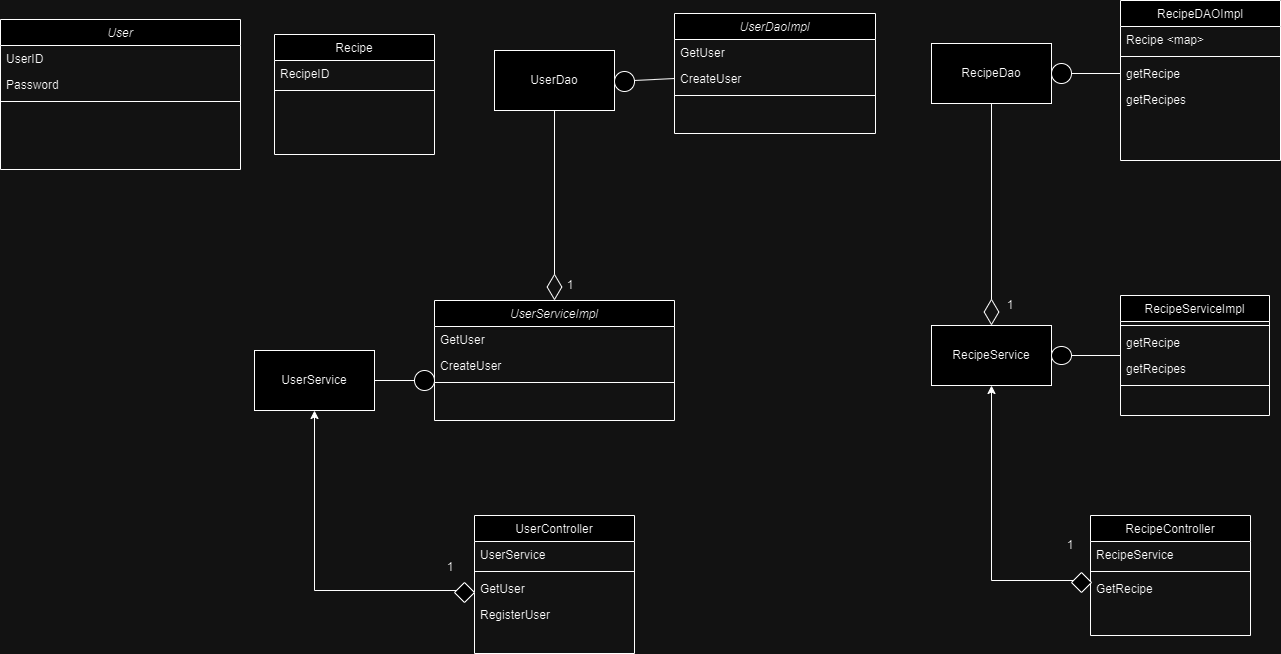

The diagram above was exported from draw.io. Its source (the exported page's mxGraphModel, read from the mxfile embedded in the PNG):
<mxGraphModel dx="1500" dy="861" grid="1" gridSize="10" guides="1" tooltips="1" connect="1" arrows="1" fold="1" page="1" pageScale="1" pageWidth="827" pageHeight="1169" math="0" shadow="0">
  <root>
    <mxCell id="WIyWlLk6GJQsqaUBKTNV-0" />
    <mxCell id="WIyWlLk6GJQsqaUBKTNV-1" parent="WIyWlLk6GJQsqaUBKTNV-0" />
    <mxCell id="zkfFHV4jXpPFQw0GAbJ--0" value="User" style="swimlane;fontStyle=2;align=center;verticalAlign=top;childLayout=stackLayout;horizontal=1;startSize=26;horizontalStack=0;resizeParent=1;resizeLast=0;collapsible=1;marginBottom=0;rounded=0;shadow=0;strokeWidth=1;" parent="WIyWlLk6GJQsqaUBKTNV-1" vertex="1">
      <mxGeometry x="190" y="29" width="240" height="150" as="geometry">
        <mxRectangle x="230" y="140" width="160" height="26" as="alternateBounds" />
      </mxGeometry>
    </mxCell>
    <mxCell id="zkfFHV4jXpPFQw0GAbJ--1" value="UserID" style="text;align=left;verticalAlign=top;spacingLeft=4;spacingRight=4;overflow=hidden;rotatable=0;points=[[0,0.5],[1,0.5]];portConstraint=eastwest;" parent="zkfFHV4jXpPFQw0GAbJ--0" vertex="1">
      <mxGeometry y="26" width="240" height="26" as="geometry" />
    </mxCell>
    <mxCell id="zkfFHV4jXpPFQw0GAbJ--3" value="Password" style="text;align=left;verticalAlign=top;spacingLeft=4;spacingRight=4;overflow=hidden;rotatable=0;points=[[0,0.5],[1,0.5]];portConstraint=eastwest;rounded=0;shadow=0;html=0;" parent="zkfFHV4jXpPFQw0GAbJ--0" vertex="1">
      <mxGeometry y="52" width="240" height="26" as="geometry" />
    </mxCell>
    <mxCell id="zkfFHV4jXpPFQw0GAbJ--4" value="" style="line;html=1;strokeWidth=1;align=left;verticalAlign=middle;spacingTop=-1;spacingLeft=3;spacingRight=3;rotatable=0;labelPosition=right;points=[];portConstraint=eastwest;" parent="zkfFHV4jXpPFQw0GAbJ--0" vertex="1">
      <mxGeometry y="78" width="240" height="8" as="geometry" />
    </mxCell>
    <mxCell id="zkfFHV4jXpPFQw0GAbJ--6" value="UserController" style="swimlane;fontStyle=0;align=center;verticalAlign=top;childLayout=stackLayout;horizontal=1;startSize=26;horizontalStack=0;resizeParent=1;resizeLast=0;collapsible=1;marginBottom=0;rounded=0;shadow=0;strokeWidth=1;" parent="WIyWlLk6GJQsqaUBKTNV-1" vertex="1">
      <mxGeometry x="664" y="525" width="160" height="138" as="geometry">
        <mxRectangle x="130" y="380" width="160" height="26" as="alternateBounds" />
      </mxGeometry>
    </mxCell>
    <mxCell id="XzdkZlcqEsuEEfSrxAFX-61" value="UserService" style="text;align=left;verticalAlign=top;spacingLeft=4;spacingRight=4;overflow=hidden;rotatable=0;points=[[0,0.5],[1,0.5]];portConstraint=eastwest;" vertex="1" parent="zkfFHV4jXpPFQw0GAbJ--6">
      <mxGeometry y="26" width="160" height="26" as="geometry" />
    </mxCell>
    <mxCell id="zkfFHV4jXpPFQw0GAbJ--9" value="" style="line;html=1;strokeWidth=1;align=left;verticalAlign=middle;spacingTop=-1;spacingLeft=3;spacingRight=3;rotatable=0;labelPosition=right;points=[];portConstraint=eastwest;" parent="zkfFHV4jXpPFQw0GAbJ--6" vertex="1">
      <mxGeometry y="52" width="160" height="8" as="geometry" />
    </mxCell>
    <mxCell id="XzdkZlcqEsuEEfSrxAFX-92" value="GetUser" style="text;align=left;verticalAlign=top;spacingLeft=4;spacingRight=4;overflow=hidden;rotatable=0;points=[[0,0.5],[1,0.5]];portConstraint=eastwest;fontStyle=0" vertex="1" parent="zkfFHV4jXpPFQw0GAbJ--6">
      <mxGeometry y="60" width="160" height="26" as="geometry" />
    </mxCell>
    <mxCell id="XzdkZlcqEsuEEfSrxAFX-90" value="RegisterUser" style="text;align=left;verticalAlign=top;spacingLeft=4;spacingRight=4;overflow=hidden;rotatable=0;points=[[0,0.5],[1,0.5]];portConstraint=eastwest;fontStyle=0" vertex="1" parent="zkfFHV4jXpPFQw0GAbJ--6">
      <mxGeometry y="86" width="160" height="26" as="geometry" />
    </mxCell>
    <mxCell id="zkfFHV4jXpPFQw0GAbJ--13" value="RecipeServiceImpl" style="swimlane;fontStyle=0;align=center;verticalAlign=top;childLayout=stackLayout;horizontal=1;startSize=26;horizontalStack=0;resizeParent=1;resizeLast=0;collapsible=1;marginBottom=0;rounded=0;shadow=0;strokeWidth=1;" parent="WIyWlLk6GJQsqaUBKTNV-1" vertex="1">
      <mxGeometry x="1310" y="305" width="149" height="120" as="geometry">
        <mxRectangle x="340" y="380" width="170" height="26" as="alternateBounds" />
      </mxGeometry>
    </mxCell>
    <mxCell id="zkfFHV4jXpPFQw0GAbJ--15" value="" style="line;html=1;strokeWidth=1;align=left;verticalAlign=middle;spacingTop=-1;spacingLeft=3;spacingRight=3;rotatable=0;labelPosition=right;points=[];portConstraint=eastwest;" parent="zkfFHV4jXpPFQw0GAbJ--13" vertex="1">
      <mxGeometry y="26" width="149" height="8" as="geometry" />
    </mxCell>
    <mxCell id="XzdkZlcqEsuEEfSrxAFX-99" value="getRecipe" style="text;align=left;verticalAlign=top;spacingLeft=4;spacingRight=4;overflow=hidden;rotatable=0;points=[[0,0.5],[1,0.5]];portConstraint=eastwest;" vertex="1" parent="zkfFHV4jXpPFQw0GAbJ--13">
      <mxGeometry y="34" width="149" height="26" as="geometry" />
    </mxCell>
    <mxCell id="XzdkZlcqEsuEEfSrxAFX-100" value="getRecipes" style="text;align=left;verticalAlign=top;spacingLeft=4;spacingRight=4;overflow=hidden;rotatable=0;points=[[0,0.5],[1,0.5]];portConstraint=eastwest;" vertex="1" parent="zkfFHV4jXpPFQw0GAbJ--13">
      <mxGeometry y="60" width="149" height="26" as="geometry" />
    </mxCell>
    <mxCell id="XzdkZlcqEsuEEfSrxAFX-101" value="" style="line;html=1;strokeWidth=1;align=left;verticalAlign=middle;spacingTop=-1;spacingLeft=3;spacingRight=3;rotatable=0;labelPosition=right;points=[];portConstraint=eastwest;" vertex="1" parent="zkfFHV4jXpPFQw0GAbJ--13">
      <mxGeometry y="86" width="149" height="8" as="geometry" />
    </mxCell>
    <mxCell id="zkfFHV4jXpPFQw0GAbJ--17" value="RecipeDAOImpl" style="swimlane;fontStyle=0;align=center;verticalAlign=top;childLayout=stackLayout;horizontal=1;startSize=26;horizontalStack=0;resizeParent=1;resizeLast=0;collapsible=1;marginBottom=0;rounded=0;shadow=0;strokeWidth=1;" parent="WIyWlLk6GJQsqaUBKTNV-1" vertex="1">
      <mxGeometry x="1310" y="10" width="160" height="160" as="geometry">
        <mxRectangle x="550" y="140" width="160" height="26" as="alternateBounds" />
      </mxGeometry>
    </mxCell>
    <mxCell id="zkfFHV4jXpPFQw0GAbJ--18" value="Recipe &lt;map&gt;" style="text;align=left;verticalAlign=top;spacingLeft=4;spacingRight=4;overflow=hidden;rotatable=0;points=[[0,0.5],[1,0.5]];portConstraint=eastwest;" parent="zkfFHV4jXpPFQw0GAbJ--17" vertex="1">
      <mxGeometry y="26" width="160" height="26" as="geometry" />
    </mxCell>
    <mxCell id="zkfFHV4jXpPFQw0GAbJ--23" value="" style="line;html=1;strokeWidth=1;align=left;verticalAlign=middle;spacingTop=-1;spacingLeft=3;spacingRight=3;rotatable=0;labelPosition=right;points=[];portConstraint=eastwest;" parent="zkfFHV4jXpPFQw0GAbJ--17" vertex="1">
      <mxGeometry y="52" width="160" height="8" as="geometry" />
    </mxCell>
    <mxCell id="zkfFHV4jXpPFQw0GAbJ--25" value="getRecipe" style="text;align=left;verticalAlign=top;spacingLeft=4;spacingRight=4;overflow=hidden;rotatable=0;points=[[0,0.5],[1,0.5]];portConstraint=eastwest;" parent="zkfFHV4jXpPFQw0GAbJ--17" vertex="1">
      <mxGeometry y="60" width="160" height="26" as="geometry" />
    </mxCell>
    <mxCell id="7SVmFh_kJiZUCKXotrVa-82" value="getRecipes" style="text;align=left;verticalAlign=top;spacingLeft=4;spacingRight=4;overflow=hidden;rotatable=0;points=[[0,0.5],[1,0.5]];portConstraint=eastwest;" parent="zkfFHV4jXpPFQw0GAbJ--17" vertex="1">
      <mxGeometry y="86" width="160" height="26" as="geometry" />
    </mxCell>
    <mxCell id="YHa6bYEHvgJCRd45l8xo-81" value="RecipeDao" style="rounded=0;whiteSpace=wrap;html=1;" parent="WIyWlLk6GJQsqaUBKTNV-1" vertex="1">
      <mxGeometry x="1121" y="53" width="120" height="60" as="geometry" />
    </mxCell>
    <mxCell id="YHa6bYEHvgJCRd45l8xo-87" value="" style="endArrow=none;html=1;rounded=0;entryX=0;entryY=0.5;entryDx=0;entryDy=0;exitX=1;exitY=0.5;exitDx=0;exitDy=0;" parent="WIyWlLk6GJQsqaUBKTNV-1" source="XzdkZlcqEsuEEfSrxAFX-75" target="zkfFHV4jXpPFQw0GAbJ--25" edge="1">
      <mxGeometry width="50" height="50" relative="1" as="geometry">
        <mxPoint x="600" y="140" as="sourcePoint" />
        <mxPoint x="600" y="80" as="targetPoint" />
      </mxGeometry>
    </mxCell>
    <mxCell id="YHa6bYEHvgJCRd45l8xo-90" value="RecipeService" style="rounded=0;whiteSpace=wrap;html=1;" parent="WIyWlLk6GJQsqaUBKTNV-1" vertex="1">
      <mxGeometry x="1121" y="335" width="120" height="60" as="geometry" />
    </mxCell>
    <mxCell id="YHa6bYEHvgJCRd45l8xo-93" value="" style="endArrow=none;html=1;rounded=0;exitX=0;exitY=0.5;exitDx=0;exitDy=0;" parent="WIyWlLk6GJQsqaUBKTNV-1" source="zkfFHV4jXpPFQw0GAbJ--13" edge="1">
      <mxGeometry width="50" height="50" relative="1" as="geometry">
        <mxPoint x="549" y="1163" as="sourcePoint" />
        <mxPoint x="1251" y="365" as="targetPoint" />
      </mxGeometry>
    </mxCell>
    <mxCell id="YHa6bYEHvgJCRd45l8xo-92" value="" style="ellipse;whiteSpace=wrap;html=1;" parent="WIyWlLk6GJQsqaUBKTNV-1" vertex="1">
      <mxGeometry x="1241" y="356" width="20" height="18" as="geometry" />
    </mxCell>
    <mxCell id="7SVmFh_kJiZUCKXotrVa-26" value="Recipe" style="swimlane;fontStyle=0;align=center;verticalAlign=top;childLayout=stackLayout;horizontal=1;startSize=26;horizontalStack=0;resizeParent=1;resizeLast=0;collapsible=1;marginBottom=0;rounded=0;shadow=0;strokeWidth=1;" parent="WIyWlLk6GJQsqaUBKTNV-1" vertex="1">
      <mxGeometry x="464" y="44" width="160" height="120" as="geometry">
        <mxRectangle x="130" y="380" width="160" height="26" as="alternateBounds" />
      </mxGeometry>
    </mxCell>
    <mxCell id="7SVmFh_kJiZUCKXotrVa-27" value="RecipeID" style="text;align=left;verticalAlign=top;spacingLeft=4;spacingRight=4;overflow=hidden;rotatable=0;points=[[0,0.5],[1,0.5]];portConstraint=eastwest;" parent="7SVmFh_kJiZUCKXotrVa-26" vertex="1">
      <mxGeometry y="26" width="160" height="26" as="geometry" />
    </mxCell>
    <mxCell id="7SVmFh_kJiZUCKXotrVa-29" value="" style="line;html=1;strokeWidth=1;align=left;verticalAlign=middle;spacingTop=-1;spacingLeft=3;spacingRight=3;rotatable=0;labelPosition=right;points=[];portConstraint=eastwest;" parent="7SVmFh_kJiZUCKXotrVa-26" vertex="1">
      <mxGeometry y="52" width="160" height="8" as="geometry" />
    </mxCell>
    <mxCell id="XzdkZlcqEsuEEfSrxAFX-18" value="UserDaoImpl" style="swimlane;fontStyle=2;align=center;verticalAlign=top;childLayout=stackLayout;horizontal=1;startSize=26;horizontalStack=0;resizeParent=1;resizeLast=0;collapsible=1;marginBottom=0;rounded=0;shadow=0;strokeWidth=1;" vertex="1" parent="WIyWlLk6GJQsqaUBKTNV-1">
      <mxGeometry x="864" y="23" width="201" height="120" as="geometry">
        <mxRectangle x="230" y="140" width="160" height="26" as="alternateBounds" />
      </mxGeometry>
    </mxCell>
    <mxCell id="XzdkZlcqEsuEEfSrxAFX-19" value="GetUser" style="text;align=left;verticalAlign=top;spacingLeft=4;spacingRight=4;overflow=hidden;rotatable=0;points=[[0,0.5],[1,0.5]];portConstraint=eastwest;" vertex="1" parent="XzdkZlcqEsuEEfSrxAFX-18">
      <mxGeometry y="26" width="201" height="26" as="geometry" />
    </mxCell>
    <mxCell id="XzdkZlcqEsuEEfSrxAFX-27" value="CreateUser" style="text;align=left;verticalAlign=top;spacingLeft=4;spacingRight=4;overflow=hidden;rotatable=0;points=[[0,0.5],[1,0.5]];portConstraint=eastwest;" vertex="1" parent="XzdkZlcqEsuEEfSrxAFX-18">
      <mxGeometry y="52" width="201" height="26" as="geometry" />
    </mxCell>
    <mxCell id="XzdkZlcqEsuEEfSrxAFX-22" value="" style="line;html=1;strokeWidth=1;align=left;verticalAlign=middle;spacingTop=-1;spacingLeft=3;spacingRight=3;rotatable=0;labelPosition=right;points=[];portConstraint=eastwest;" vertex="1" parent="XzdkZlcqEsuEEfSrxAFX-18">
      <mxGeometry y="78" width="201" height="8" as="geometry" />
    </mxCell>
    <mxCell id="XzdkZlcqEsuEEfSrxAFX-28" value="UserDao" style="rounded=0;whiteSpace=wrap;html=1;" vertex="1" parent="WIyWlLk6GJQsqaUBKTNV-1">
      <mxGeometry x="684" y="60" width="120" height="60" as="geometry" />
    </mxCell>
    <mxCell id="XzdkZlcqEsuEEfSrxAFX-67" style="edgeStyle=orthogonalEdgeStyle;rounded=0;orthogonalLoop=1;jettySize=auto;html=1;entryX=1;entryY=0.5;entryDx=0;entryDy=0;" edge="1" parent="WIyWlLk6GJQsqaUBKTNV-1" source="XzdkZlcqEsuEEfSrxAFX-31" target="XzdkZlcqEsuEEfSrxAFX-28">
      <mxGeometry relative="1" as="geometry">
        <Array as="points">
          <mxPoint x="819" y="90" />
          <mxPoint x="819" y="90" />
        </Array>
      </mxGeometry>
    </mxCell>
    <mxCell id="XzdkZlcqEsuEEfSrxAFX-48" value="UserService" style="rounded=0;whiteSpace=wrap;html=1;" vertex="1" parent="WIyWlLk6GJQsqaUBKTNV-1">
      <mxGeometry x="444" y="360" width="120" height="60" as="geometry" />
    </mxCell>
    <mxCell id="XzdkZlcqEsuEEfSrxAFX-50" value="UserServiceImpl" style="swimlane;fontStyle=2;align=center;verticalAlign=top;childLayout=stackLayout;horizontal=1;startSize=26;horizontalStack=0;resizeParent=1;resizeLast=0;collapsible=1;marginBottom=0;rounded=0;shadow=0;strokeWidth=1;" vertex="1" parent="WIyWlLk6GJQsqaUBKTNV-1">
      <mxGeometry x="624" y="310" width="240" height="120" as="geometry">
        <mxRectangle x="230" y="140" width="160" height="26" as="alternateBounds" />
      </mxGeometry>
    </mxCell>
    <mxCell id="XzdkZlcqEsuEEfSrxAFX-51" value="GetUser" style="text;align=left;verticalAlign=top;spacingLeft=4;spacingRight=4;overflow=hidden;rotatable=0;points=[[0,0.5],[1,0.5]];portConstraint=eastwest;" vertex="1" parent="XzdkZlcqEsuEEfSrxAFX-50">
      <mxGeometry y="26" width="240" height="26" as="geometry" />
    </mxCell>
    <mxCell id="XzdkZlcqEsuEEfSrxAFX-52" value="CreateUser" style="text;align=left;verticalAlign=top;spacingLeft=4;spacingRight=4;overflow=hidden;rotatable=0;points=[[0,0.5],[1,0.5]];portConstraint=eastwest;" vertex="1" parent="XzdkZlcqEsuEEfSrxAFX-50">
      <mxGeometry y="52" width="240" height="26" as="geometry" />
    </mxCell>
    <mxCell id="XzdkZlcqEsuEEfSrxAFX-53" value="" style="line;html=1;strokeWidth=1;align=left;verticalAlign=middle;spacingTop=-1;spacingLeft=3;spacingRight=3;rotatable=0;labelPosition=right;points=[];portConstraint=eastwest;" vertex="1" parent="XzdkZlcqEsuEEfSrxAFX-50">
      <mxGeometry y="78" width="240" height="8" as="geometry" />
    </mxCell>
    <mxCell id="XzdkZlcqEsuEEfSrxAFX-55" value="" style="endArrow=none;html=1;rounded=0;entryX=0.5;entryY=1;entryDx=0;entryDy=0;" edge="1" parent="WIyWlLk6GJQsqaUBKTNV-1" source="XzdkZlcqEsuEEfSrxAFX-50" target="XzdkZlcqEsuEEfSrxAFX-49">
      <mxGeometry width="50" height="50" relative="1" as="geometry">
        <mxPoint x="530" y="930" as="sourcePoint" />
        <mxPoint x="580" y="880" as="targetPoint" />
      </mxGeometry>
    </mxCell>
    <mxCell id="XzdkZlcqEsuEEfSrxAFX-60" style="edgeStyle=orthogonalEdgeStyle;rounded=0;orthogonalLoop=1;jettySize=auto;html=1;entryX=0.5;entryY=1;entryDx=0;entryDy=0;" edge="1" parent="WIyWlLk6GJQsqaUBKTNV-1" source="XzdkZlcqEsuEEfSrxAFX-57" target="XzdkZlcqEsuEEfSrxAFX-48">
      <mxGeometry relative="1" as="geometry">
        <Array as="points">
          <mxPoint x="504" y="600" />
        </Array>
      </mxGeometry>
    </mxCell>
    <mxCell id="XzdkZlcqEsuEEfSrxAFX-57" value="" style="rhombus;whiteSpace=wrap;html=1;" vertex="1" parent="WIyWlLk6GJQsqaUBKTNV-1">
      <mxGeometry x="644" y="592" width="20" height="20" as="geometry" />
    </mxCell>
    <mxCell id="XzdkZlcqEsuEEfSrxAFX-64" value="" style="endArrow=diamondThin;endFill=0;endSize=24;html=1;rounded=0;entryX=0.5;entryY=0;entryDx=0;entryDy=0;" edge="1" parent="WIyWlLk6GJQsqaUBKTNV-1" source="XzdkZlcqEsuEEfSrxAFX-28" target="XzdkZlcqEsuEEfSrxAFX-50">
      <mxGeometry width="160" relative="1" as="geometry">
        <mxPoint x="300" y="648" as="sourcePoint" />
        <mxPoint x="706.5" y="955" as="targetPoint" />
        <Array as="points" />
      </mxGeometry>
    </mxCell>
    <mxCell id="XzdkZlcqEsuEEfSrxAFX-69" value="" style="endArrow=none;html=1;rounded=0;entryX=0;entryY=0.5;entryDx=0;entryDy=0;exitX=0;exitY=0.5;exitDx=0;exitDy=0;" edge="1" parent="WIyWlLk6GJQsqaUBKTNV-1" source="XzdkZlcqEsuEEfSrxAFX-31" target="XzdkZlcqEsuEEfSrxAFX-27">
      <mxGeometry width="50" height="50" relative="1" as="geometry">
        <mxPoint x="790" y="400" as="sourcePoint" />
        <mxPoint x="840" y="350" as="targetPoint" />
      </mxGeometry>
    </mxCell>
    <mxCell id="XzdkZlcqEsuEEfSrxAFX-31" value="" style="ellipse;whiteSpace=wrap;html=1;aspect=fixed;" vertex="1" parent="WIyWlLk6GJQsqaUBKTNV-1">
      <mxGeometry x="804" y="81" width="20" height="20" as="geometry" />
    </mxCell>
    <mxCell id="XzdkZlcqEsuEEfSrxAFX-71" value="" style="endArrow=none;html=1;rounded=0;entryX=1;entryY=0.5;entryDx=0;entryDy=0;" edge="1" parent="WIyWlLk6GJQsqaUBKTNV-1" source="XzdkZlcqEsuEEfSrxAFX-49" target="XzdkZlcqEsuEEfSrxAFX-48">
      <mxGeometry width="50" height="50" relative="1" as="geometry">
        <mxPoint x="630" y="390" as="sourcePoint" />
        <mxPoint x="710" y="350" as="targetPoint" />
      </mxGeometry>
    </mxCell>
    <mxCell id="XzdkZlcqEsuEEfSrxAFX-49" value="" style="ellipse;whiteSpace=wrap;html=1;aspect=fixed;direction=south;" vertex="1" parent="WIyWlLk6GJQsqaUBKTNV-1">
      <mxGeometry x="604" y="380" width="20" height="20" as="geometry" />
    </mxCell>
    <mxCell id="XzdkZlcqEsuEEfSrxAFX-82" value="" style="endArrow=none;html=1;rounded=0;entryX=0;entryY=0.5;entryDx=0;entryDy=0;exitX=1;exitY=0.5;exitDx=0;exitDy=0;" edge="1" parent="WIyWlLk6GJQsqaUBKTNV-1" source="YHa6bYEHvgJCRd45l8xo-81" target="XzdkZlcqEsuEEfSrxAFX-75">
      <mxGeometry width="50" height="50" relative="1" as="geometry">
        <mxPoint x="1241" y="83" as="sourcePoint" />
        <mxPoint x="1310" y="83" as="targetPoint" />
      </mxGeometry>
    </mxCell>
    <mxCell id="XzdkZlcqEsuEEfSrxAFX-75" value="" style="ellipse;whiteSpace=wrap;html=1;aspect=fixed;" vertex="1" parent="WIyWlLk6GJQsqaUBKTNV-1">
      <mxGeometry x="1241" y="73" width="20" height="20" as="geometry" />
    </mxCell>
    <mxCell id="XzdkZlcqEsuEEfSrxAFX-84" value="" style="endArrow=diamondThin;endFill=0;endSize=24;html=1;rounded=0;entryX=0.5;entryY=0;entryDx=0;entryDy=0;" edge="1" parent="WIyWlLk6GJQsqaUBKTNV-1" source="YHa6bYEHvgJCRd45l8xo-81" target="YHa6bYEHvgJCRd45l8xo-90">
      <mxGeometry width="160" relative="1" as="geometry">
        <mxPoint x="1180.29" y="143" as="sourcePoint" />
        <mxPoint x="1180.29" y="333" as="targetPoint" />
        <Array as="points" />
      </mxGeometry>
    </mxCell>
    <mxCell id="XzdkZlcqEsuEEfSrxAFX-85" value="RecipeController" style="swimlane;fontStyle=0;align=center;verticalAlign=top;childLayout=stackLayout;horizontal=1;startSize=26;horizontalStack=0;resizeParent=1;resizeLast=0;collapsible=1;marginBottom=0;rounded=0;shadow=0;strokeWidth=1;" vertex="1" parent="WIyWlLk6GJQsqaUBKTNV-1">
      <mxGeometry x="1280" y="525" width="160" height="120" as="geometry">
        <mxRectangle x="130" y="380" width="160" height="26" as="alternateBounds" />
      </mxGeometry>
    </mxCell>
    <mxCell id="XzdkZlcqEsuEEfSrxAFX-86" value="RecipeService" style="text;align=left;verticalAlign=top;spacingLeft=4;spacingRight=4;overflow=hidden;rotatable=0;points=[[0,0.5],[1,0.5]];portConstraint=eastwest;" vertex="1" parent="XzdkZlcqEsuEEfSrxAFX-85">
      <mxGeometry y="26" width="160" height="26" as="geometry" />
    </mxCell>
    <mxCell id="XzdkZlcqEsuEEfSrxAFX-88" value="" style="line;html=1;strokeWidth=1;align=left;verticalAlign=middle;spacingTop=-1;spacingLeft=3;spacingRight=3;rotatable=0;labelPosition=right;points=[];portConstraint=eastwest;" vertex="1" parent="XzdkZlcqEsuEEfSrxAFX-85">
      <mxGeometry y="52" width="160" height="8" as="geometry" />
    </mxCell>
    <mxCell id="XzdkZlcqEsuEEfSrxAFX-89" value="GetRecipe" style="text;align=left;verticalAlign=top;spacingLeft=4;spacingRight=4;overflow=hidden;rotatable=0;points=[[0,0.5],[1,0.5]];portConstraint=eastwest;fontStyle=0" vertex="1" parent="XzdkZlcqEsuEEfSrxAFX-85">
      <mxGeometry y="60" width="160" height="26" as="geometry" />
    </mxCell>
    <mxCell id="XzdkZlcqEsuEEfSrxAFX-93" style="edgeStyle=orthogonalEdgeStyle;rounded=0;orthogonalLoop=1;jettySize=auto;html=1;entryX=0.5;entryY=1;entryDx=0;entryDy=0;" edge="1" parent="WIyWlLk6GJQsqaUBKTNV-1" source="XzdkZlcqEsuEEfSrxAFX-94" target="YHa6bYEHvgJCRd45l8xo-90">
      <mxGeometry relative="1" as="geometry">
        <mxPoint x="1121" y="410" as="targetPoint" />
        <Array as="points">
          <mxPoint x="1181" y="590" />
        </Array>
      </mxGeometry>
    </mxCell>
    <mxCell id="XzdkZlcqEsuEEfSrxAFX-94" value="" style="rhombus;whiteSpace=wrap;html=1;" vertex="1" parent="WIyWlLk6GJQsqaUBKTNV-1">
      <mxGeometry x="1261" y="582" width="20" height="20" as="geometry" />
    </mxCell>
    <mxCell id="XzdkZlcqEsuEEfSrxAFX-95" value="1" style="text;html=1;align=center;verticalAlign=middle;whiteSpace=wrap;rounded=0;" vertex="1" parent="WIyWlLk6GJQsqaUBKTNV-1">
      <mxGeometry x="730" y="280" width="60" height="30" as="geometry" />
    </mxCell>
    <mxCell id="XzdkZlcqEsuEEfSrxAFX-96" value="1" style="text;html=1;align=center;verticalAlign=middle;whiteSpace=wrap;rounded=0;" vertex="1" parent="WIyWlLk6GJQsqaUBKTNV-1">
      <mxGeometry x="610" y="562" width="60" height="30" as="geometry" />
    </mxCell>
    <mxCell id="XzdkZlcqEsuEEfSrxAFX-97" value="1" style="text;html=1;align=center;verticalAlign=middle;whiteSpace=wrap;rounded=0;" vertex="1" parent="WIyWlLk6GJQsqaUBKTNV-1">
      <mxGeometry x="1170" y="300" width="60" height="30" as="geometry" />
    </mxCell>
    <mxCell id="XzdkZlcqEsuEEfSrxAFX-98" value="1" style="text;html=1;align=center;verticalAlign=middle;whiteSpace=wrap;rounded=0;" vertex="1" parent="WIyWlLk6GJQsqaUBKTNV-1">
      <mxGeometry x="1230" y="540" width="60" height="30" as="geometry" />
    </mxCell>
  </root>
</mxGraphModel>